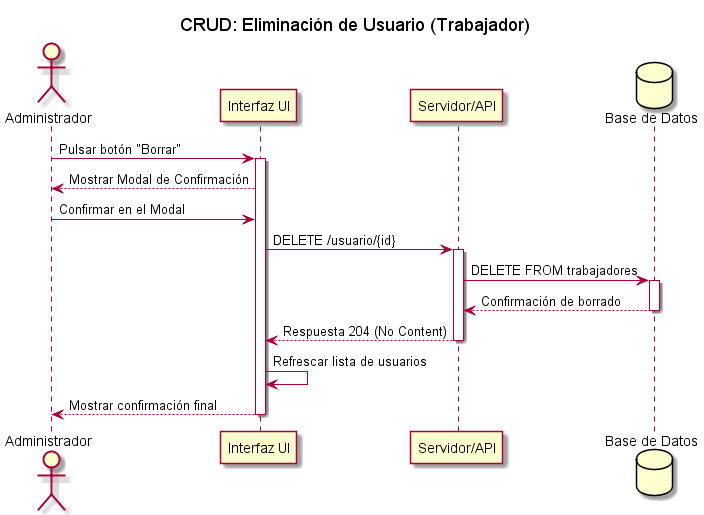

The diagram above was rendered by PlantUML. Its source (embedded in the PNG):
@startuml
title CRUD: Eliminación de Usuario (Trabajador)

actor Administrador
participant "Interfaz UI" as UI
participant "Servidor/API" as API
database "Base de Datos" as DB

Administrador -> UI : Pulsar botón "Borrar"
activate UI
UI --> Administrador : Mostrar Modal de Confirmación
Administrador -> UI : Confirmar en el Modal
UI -> API : DELETE /usuario/{id}
activate API
API -> DB : DELETE FROM trabajadores
activate DB
DB --> API : Confirmación de borrado
deactivate DB
API --> UI : Respuesta 204 (No Content)
deactivate API
UI -> UI : Refrescar lista de usuarios
UI --> Administrador : Mostrar confirmación final
deactivate UI
@enduml